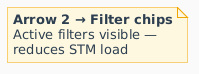

The diagram above was rendered by PlantUML. Its source (embedded in the PNG):
@startuml
skinparam defaultFontName Arial
skinparam backgroundColor #FAFAFA
skinparam note {
  BackgroundColor #FFF8E1
  BorderColor #F0A500
  FontColor #2C3E50
}
note as N2
  **Arrow 2 → Filter chips**
  Active filters visible —
  reduces STM load
end note
@enduml